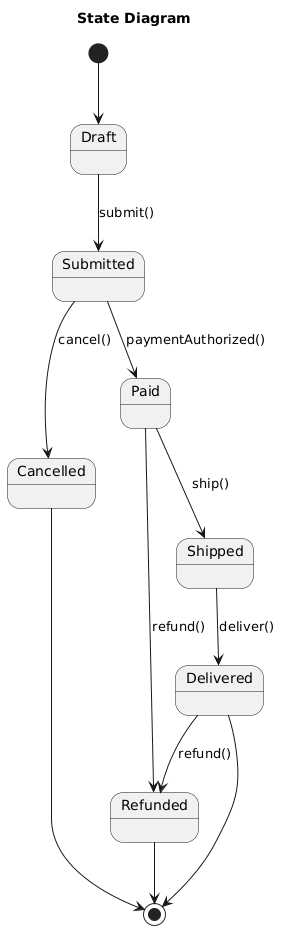

The diagram above was rendered by PlantUML. Its source (embedded in the PNG):
@startuml
title State Diagram

[*] --> Draft

Draft --> Submitted : submit()
Submitted --> Cancelled : cancel()

Submitted --> Paid : paymentAuthorized()
Paid --> Shipped : ship()
Shipped --> Delivered : deliver()

Paid --> Refunded : refund()
Delivered --> Refunded : refund()

Cancelled --> [*]
Refunded --> [*]
Delivered --> [*]
@enduml